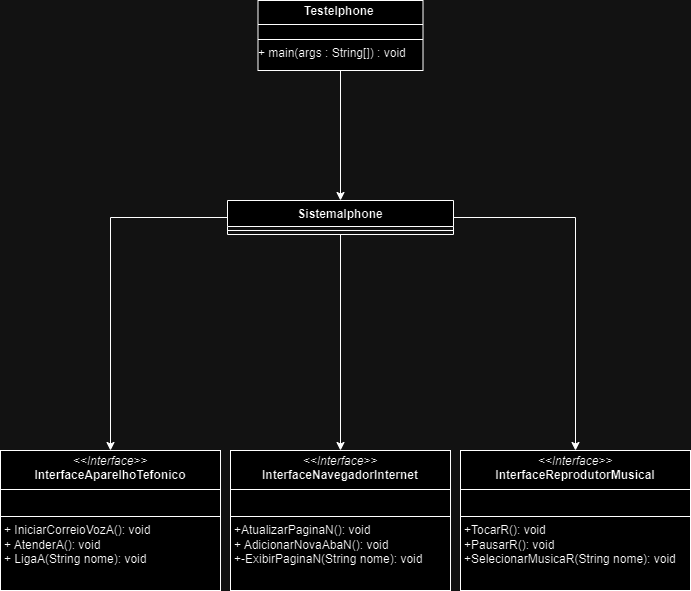

The diagram above was exported from draw.io. Its source (the exported page's mxGraphModel, read from the mxfile embedded in the PNG):
<mxGraphModel dx="1393" dy="789" grid="1" gridSize="10" guides="1" tooltips="1" connect="1" arrows="1" fold="1" page="1" pageScale="1" pageWidth="827" pageHeight="1169" math="0" shadow="0">
  <root>
    <mxCell id="WIyWlLk6GJQsqaUBKTNV-0" />
    <mxCell id="WIyWlLk6GJQsqaUBKTNV-1" parent="WIyWlLk6GJQsqaUBKTNV-0" />
    <mxCell id="V6cr08Bc7w4F8t8eKtPe-0" style="edgeStyle=orthogonalEdgeStyle;rounded=0;orthogonalLoop=1;jettySize=auto;html=1;exitX=0.5;exitY=1;exitDx=0;exitDy=0;entryX=0.5;entryY=0;entryDx=0;entryDy=0;" edge="1" parent="WIyWlLk6GJQsqaUBKTNV-1" source="CaqR05qxqnCSTcBKQEY_-2" target="CaqR05qxqnCSTcBKQEY_-7">
      <mxGeometry relative="1" as="geometry" />
    </mxCell>
    <mxCell id="V6cr08Bc7w4F8t8eKtPe-1" style="edgeStyle=orthogonalEdgeStyle;rounded=0;orthogonalLoop=1;jettySize=auto;html=1;exitX=0;exitY=0.5;exitDx=0;exitDy=0;" edge="1" parent="WIyWlLk6GJQsqaUBKTNV-1" source="CaqR05qxqnCSTcBKQEY_-2" target="CaqR05qxqnCSTcBKQEY_-6">
      <mxGeometry relative="1" as="geometry" />
    </mxCell>
    <mxCell id="V6cr08Bc7w4F8t8eKtPe-2" style="edgeStyle=orthogonalEdgeStyle;rounded=0;orthogonalLoop=1;jettySize=auto;html=1;exitX=1;exitY=0.5;exitDx=0;exitDy=0;entryX=0.5;entryY=0;entryDx=0;entryDy=0;" edge="1" parent="WIyWlLk6GJQsqaUBKTNV-1" source="CaqR05qxqnCSTcBKQEY_-2" target="CaqR05qxqnCSTcBKQEY_-8">
      <mxGeometry relative="1" as="geometry" />
    </mxCell>
    <mxCell id="CaqR05qxqnCSTcBKQEY_-2" value="SistemaIphone" style="swimlane;fontStyle=1;align=center;verticalAlign=top;childLayout=stackLayout;horizontal=1;startSize=26;horizontalStack=0;resizeParent=1;resizeParentMax=0;resizeLast=0;collapsible=1;marginBottom=0;whiteSpace=wrap;html=1;" parent="WIyWlLk6GJQsqaUBKTNV-1" vertex="1">
      <mxGeometry x="297" y="230" width="226" height="34" as="geometry" />
    </mxCell>
    <mxCell id="CaqR05qxqnCSTcBKQEY_-4" value="" style="line;strokeWidth=1;fillColor=none;align=left;verticalAlign=middle;spacingTop=-1;spacingLeft=3;spacingRight=3;rotatable=0;labelPosition=right;points=[];portConstraint=eastwest;strokeColor=inherit;" parent="CaqR05qxqnCSTcBKQEY_-2" vertex="1">
      <mxGeometry y="26" width="226" height="8" as="geometry" />
    </mxCell>
    <mxCell id="CaqR05qxqnCSTcBKQEY_-6" value="&lt;p style=&quot;margin:0px;margin-top:4px;text-align:center;&quot;&gt;&lt;i&gt;&amp;lt;&amp;lt;Interface&amp;gt;&amp;gt;&lt;/i&gt;&lt;br&gt;&lt;b&gt;InterfaceAparelhoTefonico&lt;/b&gt;&lt;br&gt;&lt;/p&gt;&lt;hr size=&quot;1&quot; style=&quot;border-style:solid;&quot;&gt;&lt;p style=&quot;margin:0px;margin-left:4px;&quot;&gt;&lt;br&gt;&lt;/p&gt;&lt;hr size=&quot;1&quot; style=&quot;border-style:solid;&quot;&gt;&lt;p style=&quot;margin:0px;margin-left:4px;&quot;&gt;+&amp;nbsp;&lt;span style=&quot;background-color: initial;&quot;&gt;IniciarCorreioVozA(): void&lt;/span&gt;&lt;/p&gt;&lt;p style=&quot;margin:0px;margin-left:4px;&quot;&gt;+ AtenderA(): void&lt;/p&gt;&lt;p style=&quot;margin:0px;margin-left:4px;&quot;&gt;+&amp;nbsp;LigaA(String nome): void&lt;/p&gt;" style="verticalAlign=top;align=left;overflow=fill;html=1;whiteSpace=wrap;" parent="WIyWlLk6GJQsqaUBKTNV-1" vertex="1">
      <mxGeometry x="70" y="480" width="220" height="140" as="geometry" />
    </mxCell>
    <mxCell id="CaqR05qxqnCSTcBKQEY_-7" value="&lt;p style=&quot;margin:0px;margin-top:4px;text-align:center;&quot;&gt;&lt;i&gt;&amp;lt;&amp;lt;Interface&amp;gt;&amp;gt;&lt;/i&gt;&lt;br&gt;&lt;b&gt;InterfaceNavegadorInternet&lt;/b&gt;&lt;br&gt;&lt;/p&gt;&lt;hr size=&quot;1&quot; style=&quot;border-style:solid;&quot;&gt;&lt;p style=&quot;margin:0px;margin-left:4px;&quot;&gt;&lt;br&gt;&lt;/p&gt;&lt;hr size=&quot;1&quot; style=&quot;border-style:solid;&quot;&gt;&lt;p style=&quot;margin:0px;margin-left:4px;&quot;&gt;+&lt;span style=&quot;background-color: initial;&quot;&gt;AtualizarPaginaN(): void&lt;/span&gt;&lt;/p&gt;&lt;p style=&quot;margin:0px;margin-left:4px;&quot;&gt;&lt;span style=&quot;background-color: initial;&quot;&gt;+ AdicionarNovaAbaN(): void&lt;/span&gt;&lt;/p&gt;&lt;p style=&quot;margin:0px;margin-left:4px;&quot;&gt;+-ExibirPaginaN(String nome): void&lt;/p&gt;" style="verticalAlign=top;align=left;overflow=fill;html=1;whiteSpace=wrap;" parent="WIyWlLk6GJQsqaUBKTNV-1" vertex="1">
      <mxGeometry x="300" y="480" width="220" height="140" as="geometry" />
    </mxCell>
    <mxCell id="CaqR05qxqnCSTcBKQEY_-8" value="&lt;p style=&quot;margin:0px;margin-top:4px;text-align:center;&quot;&gt;&lt;i&gt;&amp;lt;&amp;lt;Interface&amp;gt;&amp;gt;&lt;/i&gt;&lt;br&gt;&lt;b&gt;InterfaceReprodutorMusical&lt;/b&gt;&lt;br&gt;&lt;/p&gt;&lt;hr size=&quot;1&quot; style=&quot;border-style:solid;&quot;&gt;&lt;p style=&quot;margin:0px;margin-left:4px;&quot;&gt;&lt;br&gt;&lt;/p&gt;&lt;hr size=&quot;1&quot; style=&quot;border-style:solid;&quot;&gt;&lt;p style=&quot;margin:0px;margin-left:4px;&quot;&gt;+&lt;span style=&quot;background-color: initial;&quot;&gt;TocarR(): void&lt;/span&gt;&lt;/p&gt;&lt;p style=&quot;margin:0px;margin-left:4px;&quot;&gt;&lt;span style=&quot;background-color: initial;&quot;&gt;+PausarR(): void&lt;/span&gt;&lt;/p&gt;&lt;p style=&quot;margin:0px;margin-left:4px;&quot;&gt;+SelecionarMusicaR(String nome): void&lt;/p&gt;" style="verticalAlign=top;align=left;overflow=fill;html=1;whiteSpace=wrap;" parent="WIyWlLk6GJQsqaUBKTNV-1" vertex="1">
      <mxGeometry x="530" y="480" width="230" height="140" as="geometry" />
    </mxCell>
    <mxCell id="V6cr08Bc7w4F8t8eKtPe-6" style="edgeStyle=orthogonalEdgeStyle;rounded=0;orthogonalLoop=1;jettySize=auto;html=1;" edge="1" parent="WIyWlLk6GJQsqaUBKTNV-1" source="Z1YweS2ACZlpiHR919bn-20" target="CaqR05qxqnCSTcBKQEY_-2">
      <mxGeometry relative="1" as="geometry" />
    </mxCell>
    <mxCell id="Z1YweS2ACZlpiHR919bn-20" value="&lt;p style=&quot;margin:0px;margin-top:4px;text-align:center;&quot;&gt;&lt;b&gt;TesteIphone&amp;nbsp;&lt;/b&gt;&lt;br&gt;&lt;/p&gt;&lt;hr size=&quot;1&quot; style=&quot;border-style:solid;&quot;&gt;&lt;div style=&quot;height:2px;&quot;&gt;&lt;/div&gt;&lt;hr size=&quot;1&quot; style=&quot;border-style:solid;&quot;&gt;&lt;div style=&quot;height:2px;&quot;&gt;+ main(args : String[]) : void&lt;/div&gt;" style="verticalAlign=top;align=left;overflow=fill;html=1;whiteSpace=wrap;" parent="WIyWlLk6GJQsqaUBKTNV-1" vertex="1">
      <mxGeometry x="327.5" y="30" width="165" height="70" as="geometry" />
    </mxCell>
    <mxCell id="Z1YweS2ACZlpiHR919bn-27" style="edgeStyle=orthogonalEdgeStyle;rounded=0;orthogonalLoop=1;jettySize=auto;html=1;exitX=0.5;exitY=1;exitDx=0;exitDy=0;" parent="WIyWlLk6GJQsqaUBKTNV-1" source="Z1YweS2ACZlpiHR919bn-20" target="Z1YweS2ACZlpiHR919bn-20" edge="1">
      <mxGeometry relative="1" as="geometry" />
    </mxCell>
  </root>
</mxGraphModel>